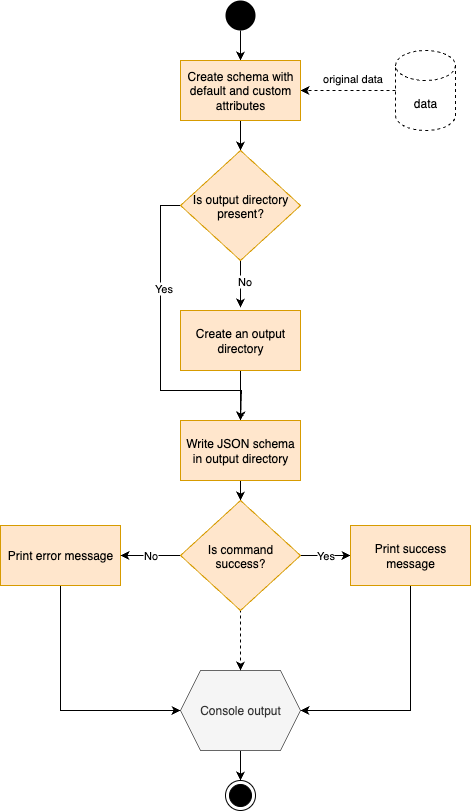

The diagram above was exported from draw.io. Its source (the exported page's mxGraphModel, read from the mxfile embedded in the PNG):
<mxGraphModel dx="1378" dy="733" grid="1" gridSize="10" guides="1" tooltips="1" connect="1" arrows="1" fold="1" page="1" pageScale="1" pageWidth="850" pageHeight="1100" background="#ffffff" math="0" shadow="0">
  <root>
    <mxCell id="0" />
    <mxCell id="1" parent="0" />
    <mxCell id="4JGoywuFwNOqkfxlZwaO-1" style="edgeStyle=orthogonalEdgeStyle;rounded=0;orthogonalLoop=1;jettySize=auto;html=1;" parent="1" source="4JGoywuFwNOqkfxlZwaO-2" target="4JGoywuFwNOqkfxlZwaO-11" edge="1">
      <mxGeometry relative="1" as="geometry" />
    </mxCell>
    <mxCell id="4JGoywuFwNOqkfxlZwaO-2" value="" style="ellipse;fillColor=#000000;strokeColor=none;" parent="1" vertex="1">
      <mxGeometry x="265" y="140" width="30" height="30" as="geometry" />
    </mxCell>
    <mxCell id="4JGoywuFwNOqkfxlZwaO-3" value="" style="ellipse;html=1;shape=endState;fillColor=#000000;strokeColor=#000000;" parent="1" vertex="1">
      <mxGeometry x="265" y="920" width="30" height="30" as="geometry" />
    </mxCell>
    <mxCell id="4JGoywuFwNOqkfxlZwaO-6" style="edgeStyle=orthogonalEdgeStyle;rounded=0;orthogonalLoop=1;jettySize=auto;html=1;dashed=1;" parent="1" source="4JGoywuFwNOqkfxlZwaO-8" target="4JGoywuFwNOqkfxlZwaO-11" edge="1">
      <mxGeometry relative="1" as="geometry" />
    </mxCell>
    <mxCell id="4JGoywuFwNOqkfxlZwaO-7" value="original data" style="edgeLabel;html=1;align=center;verticalAlign=middle;resizable=0;points=[];" parent="4JGoywuFwNOqkfxlZwaO-6" vertex="1" connectable="0">
      <mxGeometry x="-0.2577" y="2" relative="1" as="geometry">
        <mxPoint x="-9" y="-15" as="offset" />
      </mxGeometry>
    </mxCell>
    <mxCell id="4JGoywuFwNOqkfxlZwaO-8" value="data" style="shape=cylinder3;whiteSpace=wrap;html=1;boundedLbl=1;backgroundOutline=1;size=15;dashed=1;" parent="1" vertex="1">
      <mxGeometry x="435" y="190" width="60" height="80" as="geometry" />
    </mxCell>
    <mxCell id="4JGoywuFwNOqkfxlZwaO-23" style="edgeStyle=orthogonalEdgeStyle;rounded=0;orthogonalLoop=1;jettySize=auto;html=1;" parent="1" source="4JGoywuFwNOqkfxlZwaO-11" target="4JGoywuFwNOqkfxlZwaO-15" edge="1">
      <mxGeometry relative="1" as="geometry" />
    </mxCell>
    <mxCell id="4JGoywuFwNOqkfxlZwaO-11" value="Create schema with default and custom attributes" style="rounded=0;whiteSpace=wrap;html=1;fillColor=#ffe6cc;strokeColor=#d79b00;fontStyle=0" parent="1" vertex="1">
      <mxGeometry x="220" y="200" width="120" height="60" as="geometry" />
    </mxCell>
    <mxCell id="4JGoywuFwNOqkfxlZwaO-24" style="edgeStyle=orthogonalEdgeStyle;rounded=0;orthogonalLoop=1;jettySize=auto;html=1;exitX=0;exitY=0.5;exitDx=0;exitDy=0;entryX=0.5;entryY=0;entryDx=0;entryDy=0;" parent="1" source="4JGoywuFwNOqkfxlZwaO-15" target="P55g-n47AUnBQt45dSfQ-5" edge="1">
      <mxGeometry relative="1" as="geometry">
        <mxPoint x="280" y="465" as="targetPoint" />
        <Array as="points">
          <mxPoint x="200" y="345" />
          <mxPoint x="200" y="530" />
          <mxPoint x="281" y="530" />
        </Array>
      </mxGeometry>
    </mxCell>
    <mxCell id="P55g-n47AUnBQt45dSfQ-4" value="Yes" style="edgeLabel;html=1;align=center;verticalAlign=middle;resizable=0;points=[];" vertex="1" connectable="0" parent="4JGoywuFwNOqkfxlZwaO-24">
      <mxGeometry x="-0.3538" y="2" relative="1" as="geometry">
        <mxPoint as="offset" />
      </mxGeometry>
    </mxCell>
    <mxCell id="P55g-n47AUnBQt45dSfQ-2" style="edgeStyle=orthogonalEdgeStyle;rounded=0;orthogonalLoop=1;jettySize=auto;html=1;exitX=0.5;exitY=1;exitDx=0;exitDy=0;" edge="1" parent="1" source="4JGoywuFwNOqkfxlZwaO-15">
      <mxGeometry relative="1" as="geometry">
        <mxPoint x="280" y="447" as="targetPoint" />
      </mxGeometry>
    </mxCell>
    <mxCell id="P55g-n47AUnBQt45dSfQ-3" value="No" style="edgeLabel;html=1;align=center;verticalAlign=middle;resizable=0;points=[];" vertex="1" connectable="0" parent="P55g-n47AUnBQt45dSfQ-2">
      <mxGeometry x="-0.175" y="3" relative="1" as="geometry">
        <mxPoint as="offset" />
      </mxGeometry>
    </mxCell>
    <mxCell id="4JGoywuFwNOqkfxlZwaO-15" value="Is output directory&#10;present?" style="rhombus;fillColor=#ffe6cc;strokeColor=#d79b00;rounded=0;fontStyle=0;" parent="1" vertex="1">
      <mxGeometry x="220" y="290" width="120" height="110" as="geometry" />
    </mxCell>
    <mxCell id="P55g-n47AUnBQt45dSfQ-12" style="edgeStyle=orthogonalEdgeStyle;rounded=0;orthogonalLoop=1;jettySize=auto;html=1;entryX=0.5;entryY=0;entryDx=0;entryDy=0;" edge="1" parent="1" source="l0J-GWzt2XIaP7mN0L1u-1" target="4JGoywuFwNOqkfxlZwaO-3">
      <mxGeometry relative="1" as="geometry" />
    </mxCell>
    <mxCell id="l0J-GWzt2XIaP7mN0L1u-1" value="Console output" style="shape=hexagon;perimeter=hexagonPerimeter2;whiteSpace=wrap;html=1;fixedSize=1;fillColor=#f5f5f5;fontColor=#333333;strokeColor=#666666;" parent="1" vertex="1">
      <mxGeometry x="220" y="810" width="120" height="80" as="geometry" />
    </mxCell>
    <mxCell id="l0J-GWzt2XIaP7mN0L1u-4" style="edgeStyle=orthogonalEdgeStyle;rounded=0;orthogonalLoop=1;jettySize=auto;html=1;dashed=1;" parent="1" source="l0J-GWzt2XIaP7mN0L1u-3" target="l0J-GWzt2XIaP7mN0L1u-1" edge="1">
      <mxGeometry relative="1" as="geometry" />
    </mxCell>
    <mxCell id="P55g-n47AUnBQt45dSfQ-13" style="edgeStyle=orthogonalEdgeStyle;rounded=0;orthogonalLoop=1;jettySize=auto;html=1;exitX=0.5;exitY=1;exitDx=0;exitDy=0;entryX=0;entryY=0.5;entryDx=0;entryDy=0;" edge="1" parent="1" source="l0J-GWzt2XIaP7mN0L1u-3" target="l0J-GWzt2XIaP7mN0L1u-1">
      <mxGeometry relative="1" as="geometry" />
    </mxCell>
    <mxCell id="l0J-GWzt2XIaP7mN0L1u-3" value="Print error message" style="rounded=0;whiteSpace=wrap;html=1;fillColor=#ffe6cc;strokeColor=#d79b00;fontStyle=0" parent="1" vertex="1">
      <mxGeometry x="40" y="665" width="120" height="60" as="geometry" />
    </mxCell>
    <mxCell id="P55g-n47AUnBQt45dSfQ-6" style="edgeStyle=orthogonalEdgeStyle;rounded=0;orthogonalLoop=1;jettySize=auto;html=1;exitX=0.5;exitY=1;exitDx=0;exitDy=0;" edge="1" parent="1" source="P55g-n47AUnBQt45dSfQ-1">
      <mxGeometry relative="1" as="geometry">
        <mxPoint x="280" y="560" as="targetPoint" />
      </mxGeometry>
    </mxCell>
    <mxCell id="P55g-n47AUnBQt45dSfQ-1" value="Create an output directory" style="rounded=0;whiteSpace=wrap;html=1;fillColor=#ffe6cc;strokeColor=#d79b00;fontStyle=0" vertex="1" parent="1">
      <mxGeometry x="220" y="450" width="120" height="60" as="geometry" />
    </mxCell>
    <mxCell id="P55g-n47AUnBQt45dSfQ-11" style="edgeStyle=orthogonalEdgeStyle;rounded=0;orthogonalLoop=1;jettySize=auto;html=1;exitX=0.5;exitY=1;exitDx=0;exitDy=0;entryX=0.5;entryY=0;entryDx=0;entryDy=0;" edge="1" parent="1" source="P55g-n47AUnBQt45dSfQ-5" target="P55g-n47AUnBQt45dSfQ-10">
      <mxGeometry relative="1" as="geometry" />
    </mxCell>
    <mxCell id="P55g-n47AUnBQt45dSfQ-5" value="Write JSON schema in output directory" style="rounded=0;whiteSpace=wrap;html=1;fillColor=#ffe6cc;strokeColor=#d79b00;fontStyle=0" vertex="1" parent="1">
      <mxGeometry x="220" y="560" width="120" height="60" as="geometry" />
    </mxCell>
    <mxCell id="P55g-n47AUnBQt45dSfQ-14" value="No" style="edgeStyle=orthogonalEdgeStyle;rounded=0;orthogonalLoop=1;jettySize=auto;html=1;exitX=0;exitY=0.5;exitDx=0;exitDy=0;entryX=1;entryY=0.5;entryDx=0;entryDy=0;" edge="1" parent="1" source="P55g-n47AUnBQt45dSfQ-10" target="l0J-GWzt2XIaP7mN0L1u-3">
      <mxGeometry relative="1" as="geometry" />
    </mxCell>
    <mxCell id="P55g-n47AUnBQt45dSfQ-16" value="Yes" style="edgeStyle=orthogonalEdgeStyle;rounded=0;orthogonalLoop=1;jettySize=auto;html=1;exitX=1;exitY=0.5;exitDx=0;exitDy=0;entryX=0;entryY=0.5;entryDx=0;entryDy=0;" edge="1" parent="1" source="P55g-n47AUnBQt45dSfQ-10" target="P55g-n47AUnBQt45dSfQ-15">
      <mxGeometry relative="1" as="geometry" />
    </mxCell>
    <mxCell id="P55g-n47AUnBQt45dSfQ-10" value="Is command&#10;success?" style="rhombus;fillColor=#ffe6cc;strokeColor=#d79b00;rounded=0;fontStyle=0;" vertex="1" parent="1">
      <mxGeometry x="220" y="640" width="120" height="110" as="geometry" />
    </mxCell>
    <mxCell id="P55g-n47AUnBQt45dSfQ-17" style="edgeStyle=orthogonalEdgeStyle;rounded=0;orthogonalLoop=1;jettySize=auto;html=1;exitX=0.5;exitY=1;exitDx=0;exitDy=0;entryX=1;entryY=0.5;entryDx=0;entryDy=0;" edge="1" parent="1" source="P55g-n47AUnBQt45dSfQ-15" target="l0J-GWzt2XIaP7mN0L1u-1">
      <mxGeometry relative="1" as="geometry" />
    </mxCell>
    <mxCell id="P55g-n47AUnBQt45dSfQ-15" value="Print success message" style="rounded=0;whiteSpace=wrap;html=1;fillColor=#ffe6cc;strokeColor=#d79b00;fontStyle=0" vertex="1" parent="1">
      <mxGeometry x="390" y="665" width="120" height="60" as="geometry" />
    </mxCell>
  </root>
</mxGraphModel>